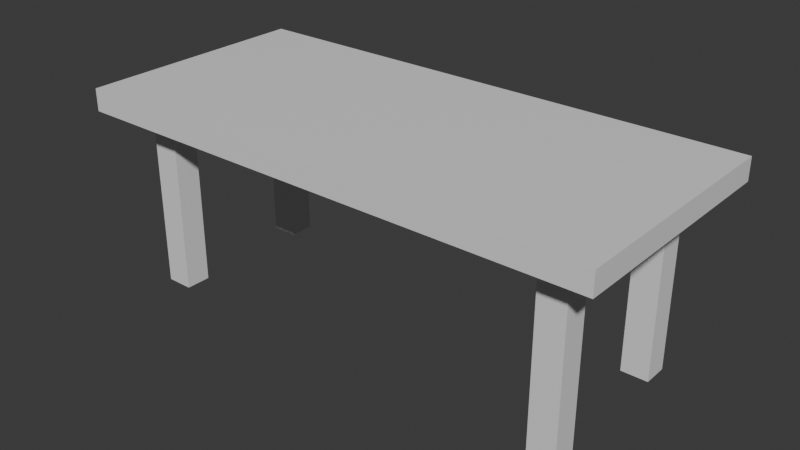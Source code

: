 # Source: table.blend  (saved by Blender 4.1.24; exported with 4.5.12 LTS)
import bpy
from mathutils import Matrix  # noqa: F401  (used for matrix-valued properties, if any)

bpy.ops.wm.read_factory_settings(use_empty=True)
scene = bpy.context.scene
scene.name = 'Scene'

# ---- collections
col_collection = bpy.data.collections.new('Collection'); scene.collection.children.link(col_collection)

# ---- materials (node trees are filled in below, after node groups)
mat_material = bpy.data.materials.new('Material')
mat_material.alpha_threshold = 0.0
mat_material.use_transparent_shadow = False
mat_material.roughness = 0.5
mat_material.line_color = (0.0, 0.0, 0.0, 1.0)

# ---- material node trees
mat_material.use_nodes = True; mat_material.node_tree.nodes.clear()
_N = mat_material.node_tree.nodes; _L = mat_material.node_tree.links
n0 = _N.new('ShaderNodeOutputMaterial'); n0.name = 'Material Output'; n0.location = (300, 300)
n1 = _N.new('ShaderNodeBsdfPrincipled'); n1.name = 'Principled BSDF'; n1.location = (10, 300)
n1.inputs[3].default_value = 1.45
_L.new(n1.outputs[0], n0.inputs[0])
n0.is_active_output = True

# ---- world
world_world = bpy.data.worlds.new('World'); scene.world = world_world
world_world.use_nodes = True; world_world.node_tree.nodes.clear()
_N = world_world.node_tree.nodes; _L = world_world.node_tree.links
n0 = _N.new('ShaderNodeOutputWorld'); n0.name = 'World Output'; n0.location = (300, 300)
n1 = _N.new('ShaderNodeBackground'); n1.name = 'Background'; n1.location = (10, 300)
n1.inputs[0].default_value = (0.05088, 0.05088, 0.05088, 1.0)
_L.new(n1.outputs[0], n0.inputs[0])
n0.is_active_output = True
world_world.color = (0.05088, 0.05088, 0.05088)
world_world.use_sun_shadow = False
world_world.sun_shadow_jitter_overblur = 0.0

# ---- meshes
me_cube = bpy.data.meshes.new('Cube')
me_cube.from_pydata([(-2.874, 0.0, 2.547), (-2.874, 0.0, 2.265), (-3.347, -1.511, 2.547), (-3.347, -1.511, 2.265), (-2.874, -1.511, 2.265), (0.0, -1.511, 2.547), (0.0, -1.511, 2.265), (-2.874, -1.511, 2.547), (-3.347, 0.0, 2.265), (-3.347, 0.0, 2.547), (0.0, 0.0, 2.265), (0.0, 0.0, 2.547), (-3.347, -1.09, 2.265), (-2.874, -1.09, 2.265), (-2.874, -1.09, 2.547), (0.0, -1.09, 2.265), (0.0, -1.09, 2.547), (-3.347, -1.09, 2.547), (-2.532, -1.511, 2.265), (-2.532, 0.0, 2.265), (-2.532, -1.511, 2.547), (-2.532, 0.0, 2.547), (-2.532, -1.09, 2.265), (-2.532, -1.09, 2.547), (-3.347, -0.7698, 2.547), (-3.347, -0.7698, 2.265), (-2.874, -0.7698, 2.265), (-2.874, -0.7698, 2.547), (0.0, -0.7698, 2.265), (0.0, -0.7698, 2.547), (-2.532, -0.7698, 2.547), (-2.532, -0.7698, 2.265), (-2.874, -0.7698, -0.01637), (-2.874, -1.09, -0.01637), (-2.532, -1.09, -0.01637), (-2.532, -0.7698, -0.01637), (-2.532, -0.7698, 2.265), (-2.532, -0.7698, -0.01637), (2.874, 0.0, 2.547), (2.874, 0.0, 2.265), (3.347, -1.511, 2.547), (3.347, -1.511, 2.265), (2.874, -1.511, 2.265), (2.874, -1.511, 2.547), (3.347, 0.0, 2.265), (3.347, 0.0, 2.547), (3.347, -1.09, 2.265), (2.874, -1.09, 2.265), (2.874, -1.09, 2.547), (3.347, -1.09, 2.547), (2.532, -1.511, 2.265), (2.532, 0.0, 2.265), (2.532, -1.511, 2.547), (2.532, 0.0, 2.547), (2.532, -1.09, 2.265), (2.532, -1.09, 2.547), (3.347, -0.7698, 2.547), (3.347, -0.7698, 2.265), (2.874, -0.7698, 2.265), (2.874, -0.7698, 2.547), (2.532, -0.7698, 2.547), (2.532, -0.7698, 2.265), (2.874, -0.7698, -0.01637), (2.874, -1.09, -0.01637), (2.532, -1.09, -0.01637), (2.532, -0.7698, -0.01637), (2.532, -0.7698, 2.265), (2.532, -0.7698, -0.01637), (-3.347, 1.511, 2.547), (-3.347, 1.511, 2.265), (-2.874, 1.511, 2.265), (0.0, 1.511, 2.547), (0.0, 1.511, 2.265), (-2.874, 1.511, 2.547), (-3.347, 1.09, 2.265), (-2.874, 1.09, 2.265), (-2.874, 1.09, 2.547), (0.0, 1.09, 2.265), (0.0, 1.09, 2.547), (-3.347, 1.09, 2.547), (-2.532, 1.511, 2.265), (-2.532, 1.511, 2.547), (-2.532, 1.09, 2.265), (-2.532, 1.09, 2.547), (-3.347, 0.7698, 2.547), (-3.347, 0.7698, 2.265), (-2.874, 0.7698, 2.265), (-2.874, 0.7698, 2.547), (0.0, 0.7698, 2.265), (0.0, 0.7698, 2.547), (-2.532, 0.7698, 2.547), (-2.532, 0.7698, 2.265), (-2.874, 0.7698, -0.01637), (-2.874, 1.09, -0.01637), (-2.532, 1.09, -0.01637), (-2.532, 0.7698, -0.01637), (-2.532, 0.7698, 2.265), (-2.532, 0.7698, -0.01637), (3.347, 1.511, 2.547), (3.347, 1.511, 2.265), (2.874, 1.511, 2.265), (2.874, 1.511, 2.547), (3.347, 1.09, 2.265), (2.874, 1.09, 2.265), (2.874, 1.09, 2.547), (3.347, 1.09, 2.547), (2.532, 1.511, 2.265), (2.532, 1.511, 2.547), (2.532, 1.09, 2.265), (2.532, 1.09, 2.547), (3.347, 0.7698, 2.547), (3.347, 0.7698, 2.265), (2.874, 0.7698, 2.265), (2.874, 0.7698, 2.547), (2.532, 0.7698, 2.547), (2.532, 0.7698, 2.265), (2.874, 0.7698, -0.01637), (2.874, 1.09, -0.01637), (2.532, 1.09, -0.01637), (2.532, 0.7698, -0.01637), (2.532, 0.7698, 2.265), (2.532, 0.7698, -0.01637)], [(37, 36), (67, 66), (97, 96), (121, 120)], [(14, 17, 2, 7), (4, 7, 2, 3), (23, 14, 7, 20), (22, 15, 6, 18), (12, 13, 4, 3), (25, 24, 9, 8), (18, 20, 7, 4), (3, 2, 17, 12), (25, 26, 13, 12), (31, 28, 15, 22), (30, 27, 14, 23), (27, 24, 17, 14), (29, 30, 23, 16), (31, 22, 34, 35), (6, 5, 20, 18), (13, 22, 18, 4), (16, 23, 20, 5), (1, 19, 31, 26), (11, 21, 30, 29), (0, 9, 24, 27), (21, 0, 27, 30), (19, 10, 28, 31), (8, 1, 26, 25), (12, 17, 24, 25), (32, 35, 34, 33), (13, 26, 32, 33), (22, 13, 33, 34), (26, 31, 35, 32), (19, 1, 8, 9, 0, 21, 11, 29, 16, 5, 6, 15, 28, 10), (48, 43, 40, 49), (42, 41, 40, 43), (55, 52, 43, 48), (54, 50, 6, 15), (46, 41, 42, 47), (57, 44, 45, 56), (50, 42, 43, 52), (41, 46, 49, 40), (57, 46, 47, 58), (61, 54, 15, 28), (60, 55, 48, 59), (59, 48, 49, 56), (29, 16, 55, 60), (61, 65, 64, 54), (6, 50, 52, 5), (47, 42, 50, 54), (16, 5, 52, 55), (39, 58, 61, 51), (11, 29, 60, 53), (38, 59, 56, 45), (53, 60, 59, 38), (51, 61, 28, 10), (44, 57, 58, 39), (46, 57, 56, 49), (62, 63, 64, 65), (47, 63, 62, 58), (54, 64, 63, 47), (58, 62, 65, 61), (51, 10, 28, 15, 6, 5, 16, 29, 11, 53, 38, 45, 44, 39), (76, 73, 68, 79), (70, 69, 68, 73), (83, 81, 73, 76), (82, 80, 72, 77), (74, 69, 70, 75), (85, 8, 9, 84), (80, 70, 73, 81), (69, 74, 79, 68), (85, 74, 75, 86), (91, 82, 77, 88), (90, 83, 76, 87), (87, 76, 79, 84), (89, 78, 83, 90), (91, 95, 94, 82), (72, 80, 81, 71), (75, 70, 80, 82), (78, 71, 81, 83), (1, 86, 91, 19), (11, 89, 90, 21), (0, 87, 84, 9), (21, 90, 87, 0), (19, 91, 88, 10), (8, 85, 86, 1), (74, 85, 84, 79), (92, 93, 94, 95), (75, 93, 92, 86), (82, 94, 93, 75), (86, 92, 95, 91), (19, 10, 88, 77, 72, 71, 78, 89, 11, 21, 0, 9, 8, 1), (104, 105, 98, 101), (100, 101, 98, 99), (109, 104, 101, 107), (108, 77, 72, 106), (102, 103, 100, 99), (111, 110, 45, 44), (106, 107, 101, 100), (99, 98, 105, 102), (111, 112, 103, 102), (115, 88, 77, 108), (114, 113, 104, 109), (113, 110, 105, 104), (89, 114, 109, 78), (115, 108, 118, 119), (72, 71, 107, 106), (103, 108, 106, 100), (78, 109, 107, 71), (39, 51, 115, 112), (11, 53, 114, 89), (38, 45, 110, 113), (53, 38, 113, 114), (51, 10, 88, 115), (44, 39, 112, 111), (102, 105, 110, 111), (116, 119, 118, 117), (103, 112, 116, 117), (108, 103, 117, 118), (112, 115, 119, 116), (51, 39, 44, 45, 38, 53, 11, 89, 78, 71, 72, 77, 88, 10)])
_uv = me_cube.uv_layers.new(name='UVMap')
_uv.uv.foreach_set('vector', [0.04695, 0.6931, 0.04695, 0.7458, -3.172e-09, 0.7458, 8.055e-10, 0.6931, 0.7049, 0.05269, 0.6734, 0.05269, 0.6734, -2.288e-09, 0.7049, 8.464e-11, 0.04695, 0.655, 0.04695, 0.6931, 8.055e-10, 0.6931, 3.683e-09, 0.655, 0.3837, 0.0908, 0.3837, 0.3729, 0.3367, 0.3729, 0.3367, 0.0908, 0.3837, 2.401e-09, 0.3837, 0.05269, 0.3367, 0.05269, 0.3367, -1.144e-09, 0.8306, 0.2541, 0.7992, 0.2541, 0.7992, 0.1684, 0.8306, 0.1684, 0.7049, 0.0908, 0.6734, 0.0908, 0.6734, 0.05269, 0.7049, 0.05269, 0.8306, 0.3367, 0.7992, 0.3367, 0.7992, 0.2898, 0.8306, 0.2898, 0.4193, 5.091e-09, 0.4193, 0.05269, 0.3837, 0.05269, 0.3837, 2.401e-09, 0.4193, 0.0908, 0.4193, 0.3729, 0.3837, 0.3729, 0.3837, 0.0908, 0.08259, 0.655, 0.08259, 0.6931, 0.04695, 0.6931, 0.04695, 0.655, 0.08259, 0.6931, 0.08259, 0.7458, 0.04695, 0.7458, 0.04695, 0.6931, 0.08259, 0.3729, 0.08259, 0.655, 0.04695, 0.655, 0.04695, 0.3729, 0.9068, 0.5085, 0.9424, 0.5085, 0.9424, 0.7627, 0.9068, 0.7627, 0.7049, 0.3729, 0.6734, 0.3729, 0.6734, 0.0908, 0.7049, 0.0908, 0.3837, 0.05269, 0.3837, 0.0908, 0.3367, 0.0908, 0.3367, 0.05269, 0.04695, 0.3729, 0.04695, 0.655, 3.683e-09, 0.655, 2.498e-08, 0.3729, 0.5051, 0.05269, 0.5051, 0.0908, 0.4193, 0.0908, 0.4193, 0.05269, 0.1684, 0.3729, 0.1684, 0.655, 0.08259, 0.655, 0.08259, 0.3729, 0.1684, 0.6931, 0.1684, 0.7458, 0.08259, 0.7458, 0.08259, 0.6931, 0.1684, 0.655, 0.1684, 0.6931, 0.08259, 0.6931, 0.08259, 0.655, 0.5051, 0.0908, 0.5051, 0.3729, 0.4193, 0.3729, 0.4193, 0.0908, 0.5051, 1.157e-08, 0.5051, 0.05269, 0.4193, 0.05269, 0.4193, 5.091e-09, 0.8306, 0.2898, 0.7992, 0.2898, 0.7992, 0.2541, 0.8306, 0.2541, 0.2495, 0.7458, 0.2495, 0.7839, 0.2138, 0.7839, 0.2138, 0.7458, 2.778e-08, 0.7458, 0.03564, 0.7458, 0.03564, 1.0, 5.558e-09, 1.0, 0.8306, -7.086e-09, 0.8687, -3.754e-09, 0.8687, 0.2542, 0.8306, 0.2542, 0.8306, 0.2542, 0.8687, 0.2542, 0.8687, 0.5085, 0.8306, 0.5085, 0.7363, 0.655, 0.7363, 0.6931, 0.7363, 0.7458, 0.7049, 0.7458, 0.7049, 0.6931, 0.7049, 0.655, 0.7049, 0.3729, 0.7049, 0.3729, 0.7049, 0.3729, 0.7049, 0.3729, 0.7363, 0.3729, 0.7363, 0.3729, 0.7363, 0.3729, 0.7363, 0.3729, 0.04695, 0.05269, 4.915e-08, 0.05269, 5.313e-08, 4.011e-15, 0.04695, 3.545e-09, 0.7049, 0.6931, 0.7049, 0.7458, 0.6734, 0.7458, 0.6734, 0.6931, 0.04695, 0.0908, 4.628e-08, 0.0908, 4.915e-08, 0.05269, 0.04695, 0.05269, 0.3837, 0.655, 0.3367, 0.655, 0.3367, 0.3729, 0.3837, 0.3729, 0.3837, 0.7458, 0.3367, 0.7458, 0.3367, 0.6931, 0.3837, 0.6931, 0.8306, 0.4193, 0.8306, 0.5051, 0.7992, 0.5051, 0.7992, 0.4193, 0.7049, 0.655, 0.7049, 0.6931, 0.6734, 0.6931, 0.6734, 0.655, 0.8306, 0.3367, 0.8306, 0.3837, 0.7992, 0.3837, 0.7992, 0.3367, 0.4193, 0.7458, 0.3837, 0.7458, 0.3837, 0.6931, 0.4193, 0.6931, 0.4193, 0.655, 0.3837, 0.655, 0.3837, 0.3729, 0.4193, 0.3729, 0.08259, 0.0908, 0.04695, 0.0908, 0.04695, 0.05269, 0.08259, 0.05269, 0.08259, 0.05269, 0.04695, 0.05269, 0.04695, 3.545e-09, 0.08259, 6.235e-09, 0.08259, 0.3729, 0.04695, 0.3729, 0.04695, 0.0908, 0.08259, 0.0908, 0.07127, 0.7458, 0.07127, 1.0, 0.03564, 1.0, 0.03564, 0.7458, 0.7049, 0.3729, 0.7049, 0.655, 0.6734, 0.655, 0.6734, 0.3729, 0.3837, 0.6931, 0.3367, 0.6931, 0.3367, 0.655, 0.3837, 0.655, 0.04695, 0.3729, 2.498e-08, 0.3729, 4.628e-08, 0.0908, 0.04695, 0.0908, 0.5051, 0.6931, 0.4193, 0.6931, 0.4193, 0.655, 0.5051, 0.655, 0.1684, 0.3729, 0.08259, 0.3729, 0.08259, 0.0908, 0.1684, 0.0908, 0.1684, 0.05269, 0.08259, 0.05269, 0.08259, 6.235e-09, 0.1684, 1.271e-08, 0.1684, 0.0908, 0.08259, 0.0908, 0.08259, 0.05269, 0.1684, 0.05269, 0.5051, 0.655, 0.4193, 0.655, 0.4193, 0.3729, 0.5051, 0.3729, 0.5051, 0.7458, 0.4193, 0.7458, 0.4193, 0.6931, 0.5051, 0.6931, 0.8306, 0.3837, 0.8306, 0.4193, 0.7992, 0.4193, 0.7992, 0.3837, 0.1782, 0.7839, 0.1425, 0.7839, 0.1425, 0.7458, 0.1782, 0.7458, 0.9781, 0.5085, 0.9781, 0.7627, 0.9424, 0.7627, 0.9424, 0.5085, 0.8687, 0.5085, 0.8687, 0.7627, 0.8306, 0.7627, 0.8306, 0.5085, 0.9068, -4.225e-10, 0.9068, 0.2542, 0.8687, 0.2542, 0.8687, -3.754e-09, 0.7363, 0.0908, 0.7363, 0.3729, 0.7363, 0.3729, 0.7363, 0.3729, 0.7363, 0.3729, 0.7049, 0.3729, 0.7049, 0.3729, 0.7049, 0.3729, 0.7049, 0.3729, 0.7049, 0.0908, 0.7049, 0.05269, 0.7049, 8.465e-11, 0.7363, 2.457e-09, 0.7363, 0.05269, 0.2898, 0.6931, 0.3367, 0.6931, 0.3367, 0.7458, 0.2898, 0.7458, 0.7677, 0.6931, 0.7677, 0.7458, 0.7363, 0.7458, 0.7363, 0.6931, 0.2898, 0.655, 0.3367, 0.655, 0.3367, 0.6931, 0.2898, 0.6931, 0.6265, 0.0908, 0.6734, 0.0908, 0.6734, 0.3729, 0.6265, 0.3729, 0.6265, 2.073e-08, 0.6734, 2.428e-08, 0.6734, 0.05269, 0.6265, 0.05269, 0.8306, 0.08259, 0.8306, 0.1684, 0.7992, 0.1684, 0.7992, 0.08259, 0.7677, 0.655, 0.7677, 0.6931, 0.7363, 0.6931, 0.7363, 0.655, 0.8306, 2.286e-08, 0.8306, 0.04695, 0.7992, 0.04695, 0.7992, 2.049e-08, 0.5909, 1.804e-08, 0.6265, 2.073e-08, 0.6265, 0.05269, 0.5909, 0.05269, 0.5909, 0.0908, 0.6265, 0.0908, 0.6265, 0.3729, 0.5909, 0.3729, 0.2541, 0.655, 0.2898, 0.655, 0.2898, 0.6931, 0.2541, 0.6931, 0.2541, 0.6931, 0.2898, 0.6931, 0.2898, 0.7458, 0.2541, 0.7458, 0.2541, 0.3729, 0.2898, 0.3729, 0.2898, 0.655, 0.2541, 0.655, 0.1069, 0.7458, 0.1069, 1.0, 0.07127, 1.0, 0.07127, 0.7458, 0.7677, 0.3729, 0.7677, 0.655, 0.7363, 0.655, 0.7363, 0.3729, 0.6265, 0.05269, 0.6734, 0.05269, 0.6734, 0.0908, 0.6265, 0.0908, 0.2898, 0.3729, 0.3367, 0.3729, 0.3367, 0.655, 0.2898, 0.655, 0.5051, 0.05269, 0.5909, 0.05269, 0.5909, 0.0908, 0.5051, 0.0908, 0.1684, 0.3729, 0.2541, 0.3729, 0.2541, 0.655, 0.1684, 0.655, 0.1684, 0.6931, 0.2541, 0.6931, 0.2541, 0.7458, 0.1684, 0.7458, 0.1684, 0.655, 0.2541, 0.655, 0.2541, 0.6931, 0.1684, 0.6931, 0.5051, 0.0908, 0.5909, 0.0908, 0.5909, 0.3729, 0.5051, 0.3729, 0.5051, 1.157e-08, 0.5909, 1.804e-08, 0.5909, 0.05269, 0.5051, 0.05269, 0.8306, 0.04695, 0.8306, 0.08259, 0.7992, 0.08259, 0.7992, 0.04695, 0.1782, 0.7458, 0.2138, 0.7458, 0.2138, 0.7839, 0.1782, 0.7839, 0.9806, 6.025e-09, 0.9806, 0.2542, 0.9449, 0.2542, 0.9449, 2.909e-09, 0.9068, 0.2542, 0.9068, 0.5085, 0.8687, 0.5085, 0.8687, 0.2542, 0.9068, 0.5085, 0.9068, 0.7627, 0.8687, 0.7627, 0.8687, 0.5085, 0.7992, 0.0908, 0.7992, 0.3729, 0.7992, 0.3729, 0.7992, 0.3729, 0.7992, 0.3729, 0.7677, 0.3729, 0.7677, 0.3729, 0.7677, 0.3729, 0.7677, 0.3729, 0.7677, 0.0908, 0.7677, 0.05269, 0.7677, 4.83e-09, 0.7992, 7.202e-09, 0.7992, 0.05269, 0.2898, 0.05269, 0.2898, 2.188e-08, 0.3367, 2.542e-08, 0.3367, 0.05269, 0.7677, 0.05269, 0.7363, 0.05269, 0.7363, 2.457e-09, 0.7677, 4.83e-09, 0.2898, 0.0908, 0.2898, 0.05269, 0.3367, 0.05269, 0.3367, 0.0908, 0.6265, 0.655, 0.6265, 0.3729, 0.6734, 0.3729, 0.6734, 0.655, 0.6265, 0.7458, 0.6265, 0.6931, 0.6734, 0.6931, 0.6734, 0.7458, 0.8306, 0.5909, 0.7992, 0.5909, 0.7992, 0.5051, 0.8306, 0.5051, 0.7677, 0.0908, 0.7363, 0.0908, 0.7363, 0.05269, 0.7677, 0.05269, 0.8306, 0.6734, 0.7992, 0.6734, 0.7992, 0.6265, 0.8306, 0.6265, 0.5909, 0.7458, 0.5909, 0.6931, 0.6265, 0.6931, 0.6265, 0.7458, 0.5909, 0.655, 0.5909, 0.3729, 0.6265, 0.3729, 0.6265, 0.655, 0.2541, 0.0908, 0.2541, 0.05269, 0.2898, 0.05269, 0.2898, 0.0908, 0.2541, 0.05269, 0.2541, 1.919e-08, 0.2898, 2.188e-08, 0.2898, 0.05269, 0.2541, 0.3729, 0.2541, 0.0908, 0.2898, 0.0908, 0.2898, 0.3729, 0.9449, 0.2542, 0.9806, 0.2542, 0.9806, 0.5085, 0.9449, 0.5085, 0.7677, 0.3729, 0.7363, 0.3729, 0.7363, 0.0908, 0.7677, 0.0908, 0.6265, 0.6931, 0.6265, 0.655, 0.6734, 0.655, 0.6734, 0.6931, 0.2898, 0.3729, 0.2898, 0.0908, 0.3367, 0.0908, 0.3367, 0.3729, 0.5051, 0.6931, 0.5051, 0.655, 0.5909, 0.655, 0.5909, 0.6931, 0.1684, 0.3729, 0.1684, 0.0908, 0.2541, 0.0908, 0.2541, 0.3729, 0.1684, 0.05269, 0.1684, 1.271e-08, 0.2541, 1.919e-08, 0.2541, 0.05269, 0.1684, 0.0908, 0.1684, 0.05269, 0.2541, 0.05269, 0.2541, 0.0908, 0.5051, 0.655, 0.5051, 0.3729, 0.5909, 0.3729, 0.5909, 0.655, 0.5051, 0.7458, 0.5051, 0.6931, 0.5909, 0.6931, 0.5909, 0.7458, 0.8306, 0.6265, 0.7992, 0.6265, 0.7992, 0.5909, 0.8306, 0.5909, 0.2495, 0.7839, 0.2495, 0.7458, 0.2851, 0.7458, 0.2851, 0.7839, 0.1069, 0.7458, 0.1425, 0.7458, 0.1425, 1.0, 0.1069, 1.0, 0.9068, -4.225e-10, 0.9449, 2.909e-09, 0.9449, 0.2542, 0.9068, 0.2542, 0.9068, 0.2542, 0.9449, 0.2542, 0.9449, 0.5085, 0.9068, 0.5085, 0.7992, 0.655, 0.7992, 0.6931, 0.7992, 0.7458, 0.7677, 0.7458, 0.7677, 0.6931, 0.7677, 0.655, 0.7677, 0.3729, 0.7677, 0.3729, 0.7677, 0.3729, 0.7677, 0.3729, 0.7992, 0.3729, 0.7992, 0.3729, 0.7992, 0.3729, 0.7992, 0.3729])
me_cube.materials.append(mat_material)
me_cube.use_mirror_vertex_groups = False
me_cube.update()

# ---- objects
ob_cube = bpy.data.objects.new('Cube', me_cube)

# ---- transforms, parenting, visibility, modifiers, constraints
ob_cube.location = (0.0, 0.0, 0.0)
ob_cube.lock_rotations_4d = False
ob_cube.empty_display_type = 'ARROWS'
ob_cube.lineart.crease_threshold = 0.0

# ---- collection membership
col_collection.objects.link(ob_cube)

# ---- scene / render settings (as saved in the file)
scene.frame_start = 1; scene.frame_end = 250; scene.frame_set(1)
scene.render.engine = 'BLENDER_EEVEE_NEXT'
scene.cycles.sampling_pattern = 'TABULATED_SOBOL'
scene.eevee.ray_tracing_options.trace_max_roughness = 0.0
bpy.context.view_layer.update()

# ---- added for rendering (the .blend has no active camera and no usable light): camera, sun
cam_auto = bpy.data.cameras.new('AutoCamera')
cam_auto.lens = 50.0
cam_auto.sensor_width = 36.0
cam_auto.clip_end = 1000.0
ob_auto_camera = bpy.data.objects.new('AutoCamera', cam_auto)
scene.collection.objects.link(ob_auto_camera)
ob_auto_camera.location = (7.19661, -8.63593, 7.02273)
ob_auto_camera.rotation_euler = (1.09748, -7.21219e-08, 0.694738)
scene.camera = ob_auto_camera
light_auto_sun = bpy.data.lights.new('AutoSun', 'SUN')
light_auto_sun.energy = 3.0
light_auto_sun.angle = 0.0523599
ob_auto_sun = bpy.data.objects.new('AutoSun', light_auto_sun)
scene.collection.objects.link(ob_auto_sun)
ob_auto_sun.rotation_euler = (0.872665, 0.174533, 0.523599)
bpy.context.view_layer.update()

